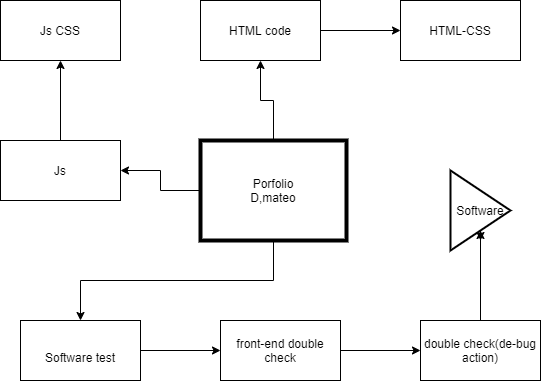

The diagram above was exported from draw.io. Its source (the exported page's mxGraphModel, read from the mxfile embedded in the PNG):
<mxGraphModel dx="1523" dy="398" grid="1" gridSize="10" guides="1" tooltips="1" connect="1" arrows="1" fold="1" page="1" pageScale="1" pageWidth="850" pageHeight="1100" math="0" shadow="0">
  <root>
    <mxCell id="0" />
    <mxCell id="1" parent="0" />
    <mxCell id="6" style="edgeStyle=orthogonalEdgeStyle;rounded=0;orthogonalLoop=1;jettySize=auto;html=1;exitX=0.5;exitY=1;exitDx=0;exitDy=0;" parent="1" source="2" target="3" edge="1">
      <mxGeometry relative="1" as="geometry" />
    </mxCell>
    <mxCell id="12" value="" style="edgeStyle=orthogonalEdgeStyle;rounded=0;orthogonalLoop=1;jettySize=auto;html=1;" parent="1" source="2" target="11" edge="1">
      <mxGeometry relative="1" as="geometry" />
    </mxCell>
    <mxCell id="14" value="" style="edgeStyle=orthogonalEdgeStyle;rounded=0;orthogonalLoop=1;jettySize=auto;html=1;" parent="1" source="2" target="13" edge="1">
      <mxGeometry relative="1" as="geometry" />
    </mxCell>
    <mxCell id="2" value="Porfolio&lt;br&gt;D,mateo" style="rounded=0;whiteSpace=wrap;html=1;strokeWidth=4;" parent="1" vertex="1">
      <mxGeometry x="140" y="260" width="146" height="100" as="geometry" />
    </mxCell>
    <mxCell id="20" value="" style="edgeStyle=orthogonalEdgeStyle;rounded=0;orthogonalLoop=1;jettySize=auto;html=1;" edge="1" parent="1" source="3" target="19">
      <mxGeometry relative="1" as="geometry" />
    </mxCell>
    <mxCell id="3" value="&lt;br&gt;Software test" style="rounded=0;whiteSpace=wrap;html=1;" parent="1" vertex="1">
      <mxGeometry x="-40" y="440" width="120" height="60" as="geometry" />
    </mxCell>
    <mxCell id="18" value="" style="edgeStyle=orthogonalEdgeStyle;rounded=0;orthogonalLoop=1;jettySize=auto;html=1;" parent="1" source="11" target="17" edge="1">
      <mxGeometry relative="1" as="geometry" />
    </mxCell>
    <mxCell id="11" value="Js" style="whiteSpace=wrap;html=1;rounded=0;" parent="1" vertex="1">
      <mxGeometry x="-60" y="260" width="120" height="60" as="geometry" />
    </mxCell>
    <mxCell id="16" value="" style="edgeStyle=orthogonalEdgeStyle;rounded=0;orthogonalLoop=1;jettySize=auto;html=1;" parent="1" source="13" target="15" edge="1">
      <mxGeometry relative="1" as="geometry" />
    </mxCell>
    <mxCell id="13" value="HTML code" style="whiteSpace=wrap;html=1;rounded=0;" parent="1" vertex="1">
      <mxGeometry x="140" y="120" width="120" height="60" as="geometry" />
    </mxCell>
    <mxCell id="15" value="HTML-CSS" style="whiteSpace=wrap;html=1;rounded=0;" parent="1" vertex="1">
      <mxGeometry x="340" y="120" width="120" height="60" as="geometry" />
    </mxCell>
    <mxCell id="17" value="Js CSS" style="whiteSpace=wrap;html=1;rounded=0;" parent="1" vertex="1">
      <mxGeometry x="-60" y="120" width="120" height="60" as="geometry" />
    </mxCell>
    <mxCell id="22" value="" style="edgeStyle=orthogonalEdgeStyle;rounded=0;orthogonalLoop=1;jettySize=auto;html=1;" edge="1" parent="1" source="19" target="21">
      <mxGeometry relative="1" as="geometry" />
    </mxCell>
    <mxCell id="19" value="front-end double check" style="whiteSpace=wrap;html=1;rounded=0;" vertex="1" parent="1">
      <mxGeometry x="160" y="440" width="120" height="60" as="geometry" />
    </mxCell>
    <mxCell id="26" value="" style="edgeStyle=orthogonalEdgeStyle;rounded=0;orthogonalLoop=1;jettySize=auto;html=1;" edge="1" parent="1" source="21" target="25">
      <mxGeometry relative="1" as="geometry" />
    </mxCell>
    <mxCell id="21" value="double check(de-bug action)" style="whiteSpace=wrap;html=1;rounded=0;" vertex="1" parent="1">
      <mxGeometry x="360" y="440" width="120" height="60" as="geometry" />
    </mxCell>
    <mxCell id="27" style="edgeStyle=orthogonalEdgeStyle;rounded=0;orthogonalLoop=1;jettySize=auto;html=1;exitX=0.5;exitY=1;exitDx=0;exitDy=0;jumpSize=8;" edge="1" parent="1" source="25">
      <mxGeometry relative="1" as="geometry">
        <mxPoint x="420" y="360" as="targetPoint" />
      </mxGeometry>
    </mxCell>
    <mxCell id="25" value="Software" style="triangle;whiteSpace=wrap;html=1;rounded=0;strokeWidth=2;" vertex="1" parent="1">
      <mxGeometry x="390" y="290" width="60" height="80" as="geometry" />
    </mxCell>
  </root>
</mxGraphModel>